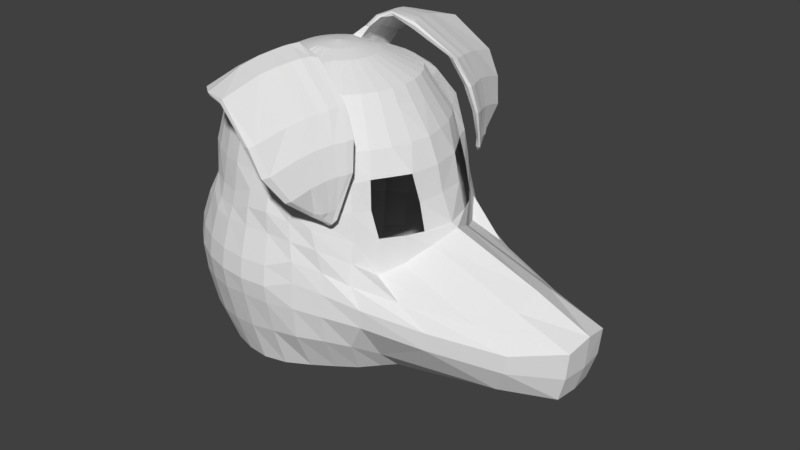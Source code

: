 # Source: JackR.blend  (saved by Blender 2.78.0; exported with 4.5.12 LTS)
import bpy
from mathutils import Matrix  # noqa: F401  (used for matrix-valued properties, if any)

bpy.ops.wm.read_factory_settings(use_empty=True)
scene = bpy.context.scene
scene.name = 'Scene'

# ---- collections
col_collection_1 = bpy.data.collections.new('Collection 1'); scene.collection.children.link(col_collection_1)

# ---- world
world_world = bpy.data.worlds.new('World'); scene.world = world_world
world_world.color = (0.05088, 0.05088, 0.05088)
world_world.use_sun_shadow = False
world_world.sun_shadow_jitter_overblur = 0.0
world_world.cycles.sampling_method = 'MANUAL'

# ---- meshes
me_sphere = bpy.data.meshes.new('Sphere')
me_sphere.from_pydata([(0.0, -3.258e-07, -1.0), (0.5698, 0.0, 1.345), (0.6349, -3.255e-07, 1.241), (0.7749, -3.039e-07, 1.039), (0.8468, -3.293e-07, 0.8628), (0.9721, -3.373e-07, 0.4819), (1.019, -2.745e-07, 0.4583), (1.651, -3.937e-07, 0.2208), (2.056, -3.788e-07, 0.0416), (2.037, -3.937e-07, -0.1951), (1.98, -2.298e-07, -0.3827), (0.8315, -3.341e-07, -0.5556), (0.4922, -2.975e-07, -0.7071), (0.2376, -3.277e-07, -0.8776), (0.1636, -3.118e-07, -0.9171), (0.08342, -3.134e-07, -0.9414), (0.5588, -0.1108, 1.345), (0.6227, -0.1239, 1.241), (0.7514, -0.1495, 1.039), (0.8153, -0.2224, 0.8628), (0.9145, -0.2153, 0.4819), (0.9554, -0.1802, 0.3827), (1.633, -0.1913, 0.1399), (2.037, -0.1951, 7.55e-08), (2.018, -0.1913, -0.1951), (1.963, -0.1691, -0.3827), (0.8155, -0.1622, -0.5556), (0.4828, -0.09603, -0.7071), (0.233, -0.04635, -0.8776), (0.1605, -0.03192, -0.9171), (0.08182, -0.01627, -0.9414), (0.5264, -0.2176, 1.345), (0.5866, -0.243, 1.241), (0.7078, -0.2932, 1.039), (0.7487, -0.3384, 0.8628), (0.8627, -0.3327, 0.4819), (0.8536, -0.3536, 0.2793), (1.449, -0.3753, 0.05879), (1.706, -0.3827, -0.06087), (1.688, -0.3845, -0.1951), (1.594, -0.3265, -0.3827), (0.7682, -0.3182, -0.5556), (0.4548, -0.1884, -0.7071), (0.2195, -0.09091, -0.8776), (0.1512, -0.06262, -0.9171), (0.07707, -0.03192, -0.9414), (0.4737, -0.3161, 1.345), (0.5279, -0.3527, 1.241), (0.637, -0.4256, 1.039), (0.6738, -0.4632, 0.8628), (0.7563, -0.483, 0.4819), (0.7682, -0.5133, 0.2331), (0.9826, -0.5576, 0.1264), (1.202, -0.5556, -0.01455), (1.186, -0.5559, -0.146), (0.7682, -0.4927, -0.3827), (0.6913, -0.402, -0.5556), (0.4093, -0.2735, -0.7071), (0.1975, -0.132, -0.8776), (0.1361, -0.09091, -0.9171), (0.06936, -0.04635, -0.9414), (0.4029, -0.4025, 1.345), (0.4489, -0.4489, 1.241), (0.5417, -0.5417, 1.039), (0.6229, -0.587, 0.8628), (0.6556, -0.6203, 0.4819), (0.6732, -0.6533, 0.3412), (0.6935, -0.6935, 0.2021), (0.7875, -0.7071, 0.06047), (0.7739, -0.6935, -0.0807), (0.6533, -0.6533, -0.2953), (0.5879, -0.518, -0.5556), (0.3481, -0.3481, -0.7071), (0.168, -0.168, -0.8776), (0.1157, -0.1157, -0.9171), (0.05899, -0.05899, -0.9414), (0.3165, -0.4733, 1.345), (0.3527, -0.6086, 1.241), (0.4256, -0.7424, 1.039), (0.4502, -0.7728, 0.8628), (0.4828, -0.8152, 0.5844), (0.5133, -0.8124, 0.4501), (0.5449, -0.7951, 0.2906), (0.5556, -0.8137, 0.1414), (0.5449, -0.8155, -0.0302), (0.5133, -0.7682, -0.2524), (0.4619, -0.6076, -0.5556), (0.2735, -0.4093, -0.7071), (0.132, -0.1975, -0.8776), (0.09091, -0.1361, -0.9171), (0.04635, -0.06936, -0.9414), (0.218, -0.526, 1.345), (0.243, -0.6778, 1.241), (0.2932, -0.7916, 1.039), (0.3101, -0.8292, 0.8628), (0.3325, -0.861, 0.6107), (0.3536, -0.879, 0.4849), (0.3753, -0.8973, 0.3556), (0.3827, -0.9047, 0.203), (0.3753, -0.9061, 0.009511), (0.3536, -0.8674, -0.2313), (0.3182, -0.7032, -0.5556), (0.1884, -0.4548, -0.7071), (0.09091, -0.2195, -0.8776), (0.06262, -0.1512, -0.9171), (0.03192, -0.07707, -0.9414), (0.1112, -0.5584, 1.345), (0.1239, -0.6965, 1.241), (0.1495, -0.803, 1.039), (0.1581, -0.8417, 0.8628), (0.1694, -0.8983, 0.6422), (0.1802, -0.9061, 0.4997), (0.1913, -0.9619, 0.2905), (0.1951, -0.9808, 0.1468), (0.1913, -0.9619, 0.009246), (0.1802, -0.9061, -0.2338), (0.1622, -0.7917, -0.5556), (0.09603, -0.4828, -0.7071), (0.04635, -0.233, -0.8776), (0.03192, -0.1605, -0.9171), (0.01627, -0.08182, -0.9414), (-0.03596, -0.5417, 1.345), (-0.02199, -0.7014, 1.236), (-8.014e-09, -0.7963, 1.039), (-4.413e-08, -0.8316, 0.8628), (-0.000211, -0.8982, 0.6284), (6.357e-08, -0.9239, 0.5004), (-8.544e-08, -0.9808, 0.2905), (-1.003e-07, -1.0, 0.1468), (-8.544e-08, -0.9808, 0.01668), (6.357e-08, -0.9239, -0.2561), (-8.544e-08, -0.8315, -0.5556), (7.239e-09, -0.4922, -0.7071), (3.971e-08, -0.2376, -0.8776), (4.608e-08, -0.1636, -0.9171), (4.608e-08, -0.08342, -0.9414), (-0.1329, -0.5159, 1.356), (-0.1736, -0.6938, 1.25), (-0.1495, -0.7834, 1.039), (-0.1581, -0.8229, 0.8628), (-0.1698, -0.8783, 0.57), (-0.1802, -0.9061, 0.4849), (-0.1913, -0.9619, 0.2905), (-0.1951, -0.9808, 0.1468), (-0.1913, -0.9619, -0.008848), (-0.1802, -0.9061, -0.2707), (-0.1622, -0.8155, -0.5556), (-0.09603, -0.4828, -0.7071), (-0.04635, -0.233, -0.8776), (-0.03192, -0.1605, -0.9171), (-0.01627, -0.08182, -0.9414), (-0.217, -0.5034, 1.376), (-0.263, -0.6837, 1.272), (-0.2932, -0.7396, 1.039), (-0.3101, -0.7747, 0.8628), (-0.3329, -0.8256, 0.57), (-0.3536, -0.8536, 0.4898), (-0.3753, -0.9061, 0.2905), (-0.3827, -0.9239, 0.1468), (-0.3753, -0.9061, -0.02067), (-0.3536, -0.8536, -0.2957), (-0.3182, -0.7682, -0.5556), (-0.1884, -0.4548, -0.7071), (-0.09091, -0.2195, -0.8776), (-0.06262, -0.1512, -0.9171), (-0.03192, -0.07707, -0.9414), (-1.81e-07, -5.968e-07, 1.528), (-0.3191, -0.5115, 1.362), (-0.35, -0.6388, 1.267), (-0.4256, -0.6718, 1.039), (-0.4502, -0.7069, 0.8628), (-0.4832, -0.754, 0.57), (-0.5133, -0.7682, 0.4719), (-0.5449, -0.8155, 0.2905), (-0.5556, -0.8315, 0.1468), (-0.5449, -0.8155, -0.05535), (-0.5133, -0.7682, -0.3222), (-0.4619, -0.6913, -0.5556), (-0.2735, -0.4093, -0.7071), (-0.132, -0.1975, -0.8776), (-0.09091, -0.1361, -0.9171), (-0.04635, -0.06936, -0.9414), (-0.4029, -0.4025, 1.345), (-0.4489, -0.6132, 1.241), (-0.5417, -0.5799, 1.039), (-0.573, -0.6153, 0.8628), (-0.615, -0.6148, 0.57), (-0.6533, -0.6533, 0.4634), (-0.6935, -0.6935, 0.2905), (-0.7071, -0.7071, 0.1468), (-0.6935, -0.6935, -0.08461), (-0.6533, -0.6533, -0.3416), (-0.5879, -0.5879, -0.5556), (-0.3481, -0.3481, -0.7071), (-0.168, -0.168, -0.8776), (-0.1157, -0.1157, -0.9171), (-0.05899, -0.05899, -0.9414), (-0.4737, -0.3161, 1.345), (-0.5279, -0.5254, 1.241), (-0.637, -0.4623, 1.039), (-0.6738, -0.4804, 0.8628), (-0.7231, -0.483, 0.57), (-0.7682, -0.5133, 0.4527), (-0.8155, -0.5449, 0.2905), (-0.8315, -0.5556, 0.1468), (-0.8155, -0.5449, -0.1238), (-0.7682, -0.5133, -0.3687), (-0.6913, -0.4619, -0.5556), (-0.4093, -0.2735, -0.7071), (-0.1975, -0.132, -0.8776), (-0.1361, -0.09091, -0.9171), (-0.06936, -0.04635, -0.9414), (-0.5264, -0.2176, 1.345), (-0.5866, -0.3877, 1.241), (-0.7078, -0.2932, 1.039), (-0.7487, -0.3319, 0.8628), (-0.8035, -0.3327, 0.57), (-0.8536, -0.3536, 0.4391), (-0.9061, -0.3753, 0.2905), (-0.9239, -0.3827, 0.1468), (-0.9061, -0.3753, -0.1483), (-0.8536, -0.3536, -0.3827), (-0.7682, -0.3182, -0.5556), (-0.4548, -0.1884, -0.7071), (-0.2195, -0.09091, -0.8776), (-0.1512, -0.06262, -0.9171), (-0.07707, -0.03192, -0.9414), (-0.5588, -0.1108, 1.345), (-0.6227, -0.2124, 1.241), (-0.7514, -0.1495, 1.039), (-0.7948, -0.1581, 0.8628), (-0.8529, -0.1696, 0.57), (-0.9061, -0.1802, 0.4194), (-0.9619, -0.1913, 0.2905), (-0.9808, -0.1951, 0.1468), (-0.9619, -0.1913, -0.1951), (-0.9061, -0.1802, -0.3827), (-0.8155, -0.1622, -0.5556), (-0.4828, -0.09603, -0.7071), (-0.233, -0.04635, -0.8776), (-0.1605, -0.03192, -0.9171), (-0.08182, -0.01627, -0.9414), (-0.5698, 0.0, 1.345), (-0.6349, -2.637e-07, 1.241), (-0.7661, -2.628e-07, 1.039), (-0.8104, -1.756e-07, 0.8628), (-0.8696, -1.348e-07, 0.57), (-0.9239, -3.192e-07, 0.4194), (-0.9808, -9.567e-08, 0.2905), (-1.0, -1.404e-07, 0.1468), (-0.9808, -9.567e-08, -0.1951), (-0.9239, -3.192e-07, -0.3827), (-0.8315, -1.404e-07, -0.5556), (-0.4922, -2.041e-07, -0.7071), (-0.2376, -2.927e-07, -0.8776), (-0.1636, -2.895e-07, -0.9171), (-0.08342, -3.166e-07, -0.9414), (0.8899, -3.311e-07, 0.6724), (0.8678, -0.2084, 0.6724), (0.7048, -0.4958, 0.6724), (0.6421, -0.6107, 0.6724), (0.4739, -0.8012, 0.6724), (0.3264, -0.8567, 0.6998), (0.1663, -0.8702, 0.743), (-0.0001055, -0.8679, 0.74), (-0.1666, -0.852, 0.6724), (-0.3266, -0.7991, 0.6724), (-0.4741, -0.7158, 0.6724), (-0.5774, -0.5773, 0.6724), (-0.679, -0.4536, 0.6724), (-0.7544, -0.3124, 0.6724), (-0.8009, -0.1593, 0.6724), (-0.8166, -1.574e-07, 0.6724), (-0.1583, -0.2367, 1.473), (0.2849, -2.984e-07, 1.473), (0.2794, -0.05538, 1.473), (0.2632, -0.1088, 1.473), (0.2369, -0.1581, 1.473), (0.2014, -0.2012, 1.473), (0.1583, -0.2367, 1.473), (0.1217, -0.2678, 1.462), (0.07833, -0.2881, 1.453), (0.005909, -0.288, 1.448), (-0.07253, -0.3045, 1.449), (-0.109, -0.263, 1.473), (-0.2014, -0.2012, 1.473), (-0.2369, -0.1581, 1.473), (-0.2632, -0.1088, 1.473), (-0.2794, -0.05538, 1.473), (-0.2849, -2.984e-07, 1.473), (-0.2374, -0.355, 1.409), (0.4273, -1.492e-07, 1.409), (0.4191, -0.08307, 1.409), (0.3948, -0.1632, 1.409), (0.3553, -0.2371, 1.409), (0.3022, -0.3019, 1.409), (0.2374, -0.355, 1.409), (0.1635, -0.3945, 1.409), (0.08336, -0.4188, 1.409), (-0.04381, -0.4229, 1.372), (-0.1869, -0.4089, 1.411), (-0.3022, -0.3019, 1.409), (-0.3553, -0.2371, 1.409), (-0.3948, -0.1632, 1.409), (-0.4191, -0.08307, 1.409), (-0.4273, -1.492e-07, 1.409), (-0.07913, -0.1183, 1.508), (0.1424, -4.476e-07, 1.508), (0.1397, -0.02769, 1.508), (0.1316, -0.05441, 1.508), (0.1184, -0.07904, 1.508), (0.1007, -0.1006, 1.508), (0.07913, -0.1183, 1.508), (0.05451, -0.1315, 1.508), (0.02779, -0.1396, 1.508), (-1.646e-07, -0.1423, 1.508), (-0.02779, -0.1396, 1.508), (-0.05451, -0.1315, 1.508), (-0.1007, -0.1006, 1.508), (-0.1184, -0.07904, 1.508), (-0.1316, -0.05441, 1.508), (-0.1397, -0.02769, 1.508), (-0.1424, -4.476e-07, 1.508), (-0.1089, -0.4188, 1.403), (-0.127, -0.5925, 1.461), (-0.1912, -0.852, 1.354), (-0.1744, -0.5675, 1.48), (-0.2513, -0.8453, 1.363), (-0.0405, -0.3564, 1.523), (-0.07028, -0.349, 1.525), (-0.1234, -0.447, 1.503), (-0.0841, -0.4542, 1.494), (-0.1465, -0.6819, 1.42), (-0.2084, -0.6739, 1.442), (-0.2213, -0.8608, 1.359), (-0.05125, -0.3402, 1.531), (-0.1473, -0.4853, 1.49), (-0.09372, -0.3842, 1.517), (-0.09862, -0.5078, 1.479), (-0.05365, -0.3848, 1.515), (-0.06293, -1.095, 1.451), (-0.02544, -0.7017, 1.587), (-0.02159, -1.083, 1.427), (-0.06302, -0.6386, 1.541), (-0.1047, -1.004, 1.423), (-0.1128, -0.6312, 1.547), (-0.1796, -1.004, 1.435), (0.02865, -0.3964, 1.591), (-0.007845, -0.396, 1.598), (-0.06257, -0.4747, 1.573), (-0.0178, -0.4804, 1.568), (-0.08463, -0.7686, 1.505), (-0.1465, -0.7607, 1.513), (0.2671, -0.4759, 1.582), (-0.1394, -1.02, 1.424), (0.0104, -0.3894, 1.597), (-0.08534, -0.5461, 1.558), (-0.04095, -0.4281, 1.588), (-0.02911, -0.542, 1.551), (0.002138, -0.4253, 1.586), (0.2424, -0.4757, 1.534), (0.1069, -1.129, 1.406), (0.1622, -0.7324, 1.563), (0.108, -1.134, 1.457), (0.0972, -0.4481, 1.601), (0.07949, -0.4478, 1.632), (0.008736, -0.705, 1.558), (0.02477, -0.5452, 1.618), (0.05076, -0.5508, 1.587), (-0.006944, -0.8333, 1.52), (-0.05919, -0.8311, 1.546), (-0.04084, -1.099, 1.435), (0.0914, -0.4345, 1.624), (0.001994, -0.6166, 1.605), (0.04638, -0.4986, 1.625), (0.0312, -0.6064, 1.579), (0.07069, -0.4958, 1.598), (0.169, -0.7179, 1.476), (0.2147, -0.5775, 1.587), (0.1966, -0.5483, 1.518), (0.1451, -0.8479, 1.44), (0.1284, -0.8538, 1.535), (0.4959, -1.149, 1.069), (0.09354, -1.139, 1.431), (0.2658, -0.4647, 1.562), (0.1896, -0.637, 1.578), (0.2348, -0.5153, 1.59), (0.1927, -0.6213, 1.498), (0.2178, -0.4971, 1.529), (0.5781, -0.8276, 1.16), (0.4285, -1.172, 1.049), (0.5738, -0.6267, 1.173), (0.6624, -0.5984, 1.182), (0.5653, -0.5574, 1.368), (0.4767, -0.5857, 1.359), (0.3328, -1.187, 1.231), (0.4778, -0.8226, 1.332), (0.4006, -1.165, 1.25), (0.4033, -0.8279, 1.301), (0.529, -0.6671, 1.356), (0.4309, -0.6584, 1.343), (0.3794, -0.958, 1.265), (0.4427, -0.9434, 1.305), (0.3673, -1.192, 1.233), (0.5304, -0.5553, 1.36), (0.5078, -0.7285, 1.344), (0.5474, -0.604, 1.362), (0.427, -0.7313, 1.323), (0.4521, -0.6072, 1.354), (0.5037, -0.8329, 1.129), (0.6137, -0.7266, 1.172), (0.5241, -0.7237, 1.155), (0.4761, -0.9812, 1.088), (0.5394, -0.9666, 1.129), (0.4546, -1.177, 1.051), (0.6367, -0.5884, 1.178), (0.6461, -0.6534, 1.172), (0.5508, -0.6565, 1.165), (0.5685, -1.059, 0.8991), (0.6303, -0.8168, 0.9675), (0.5179, -1.075, 0.8874), (0.6271, -0.6659, 0.9777), (0.6936, -0.6446, 0.9845), (0.5744, -0.8207, 0.9446), (0.657, -0.7409, 0.977), (0.5897, -0.7387, 0.9639), (0.5536, -0.9322, 0.9141), (0.6012, -0.9212, 0.9443), (0.5375, -1.079, 0.8861), (0.6743, -0.6404, 0.9815), (0.6813, -0.6859, 0.9771), (0.6098, -0.6883, 0.9714), (0.5901, -0.8889, 0.7592), (0.6319, -0.7971, 0.7492), (0.5624, -0.8954, 0.736), (0.6221, -0.7333, 0.753), (0.6585, -0.7252, 0.7556), (0.5933, -0.7986, 0.7405), (0.6452, -0.7532, 0.7578), (0.6072, -0.7579, 0.7492), (0.582, -0.841, 0.7289), (0.6201, -0.8431, 0.7488), (0.5731, -0.8968, 0.7408), (0.648, -0.7207, 0.7545), (0.608, -0.8368, 0.7118), (0.6239, -0.7736, 0.6542), (0.582, -0.841, 0.6974), (0.6072, -0.7486, 0.68), (0.6452, -0.7486, 0.6836), (0.5933, -0.7751, 0.6485), (0.6021, -0.7749, 0.6387), (0.5957, -0.8395, 0.6972), (0.6299, -0.7441, 0.6755)], [], [(12, 11, 26, 27), (257, 4, 19, 258), (13, 12, 27, 28), (6, 5, 20, 21), (14, 13, 28, 29), (7, 6, 21, 22), (15, 14, 29, 30), (8, 7, 22, 23), (307, 166, 308), (0, 15, 30), (9, 8, 23, 24), (2, 1, 16, 17), (10, 9, 24, 25), (3, 2, 17, 18), (11, 10, 25, 26), (4, 3, 18, 19), (0, 30, 45), (24, 23, 38, 39), (17, 16, 31, 32), (25, 24, 39, 40), (18, 17, 32, 33), (26, 25, 40, 41), (19, 18, 33, 34), (27, 26, 41, 42), (28, 27, 42, 43), (21, 20, 35, 36), (29, 28, 43, 44), (22, 21, 36, 37), (30, 29, 44, 45), (23, 22, 37, 38), (308, 166, 309), (43, 42, 57, 58), (36, 35, 50, 51), (44, 43, 58, 59), (37, 36, 51, 52), (45, 44, 59, 60), (38, 37, 52, 53), (309, 166, 310), (0, 45, 60), (39, 38, 53, 54), (32, 31, 46, 47), (40, 39, 54, 55), (33, 32, 47, 48), (41, 40, 55, 56), (34, 33, 48, 49), (42, 41, 56, 57), (47, 46, 61, 62), (55, 54, 69, 70), (48, 47, 62, 63), (56, 55, 70, 71), (49, 48, 63, 64), (57, 56, 71, 72), (259, 49, 64, 260), (58, 57, 72, 73), (51, 50, 65, 66), (59, 58, 73, 74), (52, 51, 66, 67), (60, 59, 74, 75), (53, 52, 67, 68), (310, 166, 311), (0, 60, 75), (54, 53, 68, 69), (66, 65, 80, 81), (74, 73, 88, 89), (67, 66, 81, 82), (75, 74, 89, 90), (68, 67, 82, 83), (311, 166, 312), (0, 75, 90), (69, 68, 83, 84), (62, 61, 76, 77), (70, 69, 84, 85), (63, 62, 77, 78), (71, 70, 85, 86), (64, 63, 78, 79), (72, 71, 86, 87), (260, 64, 79, 261), (73, 72, 87, 88), (85, 84, 99, 100), (78, 77, 92, 93), (86, 85, 100, 101), (79, 78, 93, 94), (87, 86, 101, 102), (261, 79, 94, 262), (88, 87, 102, 103), (81, 80, 95, 96), (89, 88, 103, 104), (82, 81, 96, 97), (90, 89, 104, 105), (83, 82, 97, 98), (312, 166, 313), (0, 90, 105), (84, 83, 98, 99), (77, 76, 91, 92), (104, 103, 118, 119), (97, 96, 111, 112), (105, 104, 119, 120), (98, 97, 112, 113), (313, 166, 314), (0, 105, 120), (99, 98, 113, 114), (92, 91, 106, 107), (100, 99, 114, 115), (93, 92, 107, 108), (101, 100, 115, 116), (94, 93, 108, 109), (102, 101, 116, 117), (262, 94, 109, 263), (103, 102, 117, 118), (96, 95, 110, 111), (108, 107, 122, 123), (116, 115, 130, 131), (109, 108, 123, 124), (117, 116, 131, 132), (263, 109, 124, 264), (118, 117, 132, 133), (111, 110, 125, 126), (119, 118, 133, 134), (112, 111, 126, 127), (120, 119, 134, 135), (113, 112, 127, 128), (314, 166, 315), (0, 120, 135), (114, 113, 128, 129), (107, 106, 121, 122), (115, 114, 129, 130), (127, 126, 141, 142), (135, 134, 149, 150), (128, 127, 142, 143), (315, 166, 316), (0, 135, 150), (129, 128, 143, 144), (122, 121, 136, 137), (130, 129, 144, 145), (123, 122, 137, 138), (131, 130, 145, 146), (124, 123, 138, 139), (132, 131, 146, 147), (264, 124, 139, 265), (133, 132, 147, 148), (126, 125, 140, 141), (134, 133, 148, 149), (146, 145, 160, 161), (139, 138, 153, 154), (147, 146, 161, 162), (265, 139, 154, 266), (148, 147, 162, 163), (141, 140, 155, 156), (149, 148, 163, 164), (142, 141, 156, 157), (150, 149, 164, 165), (143, 142, 157, 158), (316, 166, 317), (0, 150, 165), (144, 143, 158, 159), (300, 151, 326, 336, 330), (145, 144, 159, 160), (138, 137, 152, 153), (165, 164, 180, 181), (158, 157, 173, 174), (317, 166, 306), (0, 165, 181), (159, 158, 174, 175), (160, 159, 175, 176), (153, 152, 168, 169), (161, 160, 176, 177), (154, 153, 169, 170), (162, 161, 177, 178), (266, 154, 170, 267), (163, 162, 178, 179), (156, 155, 171, 172), (164, 163, 179, 180), (157, 156, 172, 173), (178, 177, 192, 193), (267, 170, 185, 268), (179, 178, 193, 194), (172, 171, 186, 187), (180, 179, 194, 195), (173, 172, 187, 188), (181, 180, 195, 196), (174, 173, 188, 189), (306, 166, 318), (0, 181, 196), (175, 174, 189, 190), (168, 167, 182, 183), (176, 175, 190, 191), (169, 168, 183, 184), (177, 176, 191, 192), (170, 169, 184, 185), (318, 166, 319), (0, 196, 211), (190, 189, 204, 205), (183, 182, 197, 198), (191, 190, 205, 206), (184, 183, 198, 199), (192, 191, 206, 207), (185, 184, 199, 200), (193, 192, 207, 208), (268, 185, 200, 269), (194, 193, 208, 209), (187, 186, 201, 202), (195, 194, 209, 210), (188, 187, 202, 203), (196, 195, 210, 211), (189, 188, 203, 204), (269, 200, 215, 270), (209, 208, 223, 224), (202, 201, 216, 217), (210, 209, 224, 225), (203, 202, 217, 218), (211, 210, 225, 226), (204, 203, 218, 219), (319, 166, 320), (0, 211, 226), (205, 204, 219, 220), (198, 197, 212, 213), (206, 205, 220, 221), (199, 198, 213, 214), (207, 206, 221, 222), (200, 199, 214, 215), (208, 207, 222, 223), (220, 219, 234, 235), (213, 212, 227, 228), (221, 220, 235, 236), (214, 213, 228, 229), (222, 221, 236, 237), (215, 214, 229, 230), (223, 222, 237, 238), (270, 215, 230, 271), (224, 223, 238, 239), (217, 216, 231, 232), (225, 224, 239, 240), (218, 217, 232, 233), (226, 225, 240, 241), (219, 218, 233, 234), (320, 166, 321), (0, 226, 241), (239, 238, 253, 254), (232, 231, 246, 247), (240, 239, 254, 255), (233, 232, 247, 248), (241, 240, 255, 256), (234, 233, 248, 249), (321, 166, 322), (0, 241, 256), (235, 234, 249, 250), (228, 227, 242, 243), (236, 235, 250, 251), (229, 228, 243, 244), (237, 236, 251, 252), (230, 229, 244, 245), (238, 237, 252, 253), (271, 230, 245, 272), (231, 271, 272, 246), (216, 270, 271, 231), (201, 269, 270, 216), (186, 268, 269, 201), (171, 267, 268, 186), (155, 266, 267, 171), (140, 265, 266, 155), (125, 264, 265, 140), (110, 263, 264, 125), (95, 262, 263, 110), (80, 261, 262, 95), (65, 260, 261, 80), (50, 259, 260, 65), (5, 257, 258, 20), (304, 288, 289, 305), (303, 287, 288, 304), (302, 286, 287, 303), (301, 285, 286, 302), (290, 273, 285, 301), (300, 284, 273, 290), (283, 284, 329, 335, 328), (323, 283, 328, 339, 331), (298, 281, 282, 299), (297, 280, 281, 298), (296, 279, 280, 297), (295, 278, 279, 296), (294, 277, 278, 295), (293, 276, 277, 294), (292, 275, 276, 293), (291, 274, 275, 292), (1, 291, 292, 16), (16, 292, 293, 31), (31, 293, 294, 46), (46, 294, 295, 61), (61, 295, 296, 76), (76, 296, 297, 91), (91, 297, 298, 106), (106, 298, 299, 121), (136, 121, 299, 323), (290, 167, 151, 300), (167, 290, 301, 182), (182, 301, 302, 197), (197, 302, 303, 212), (212, 303, 304, 227), (227, 304, 305, 242), (288, 321, 322, 289), (287, 320, 321, 288), (286, 319, 320, 287), (285, 318, 319, 286), (273, 306, 318, 285), (284, 317, 306, 273), (283, 316, 317, 284), (282, 315, 316, 283), (281, 314, 315, 282), (280, 313, 314, 281), (279, 312, 313, 280), (278, 311, 312, 279), (277, 310, 311, 278), (276, 309, 310, 277), (275, 308, 309, 276), (274, 307, 308, 275), (283, 323, 299, 282), (152, 151, 167, 168), (324, 338, 358, 343), (364, 372, 384, 360), (325, 332, 351, 344), (152, 137, 325, 334, 327), (136, 323, 331, 338, 324), (137, 136, 324, 332, 325), (284, 300, 330, 337, 329), (151, 152, 327, 333, 326), (329, 337, 357, 348), (370, 340, 363, 381), (336, 326, 345, 356), (337, 330, 349, 357), (328, 335, 355, 347), (330, 336, 356, 349), (327, 334, 354, 346), (335, 329, 348, 355), (369, 366, 377, 380), (355, 348, 365, 372), (345, 352, 370, 341), (359, 347, 364, 376), (354, 344, 342, 371), (351, 343, 366, 369), (358, 350, 368, 375), (348, 357, 374, 365), (352, 346, 340, 370), (356, 345, 341, 373), (344, 351, 369, 342), (343, 358, 375, 366), (347, 355, 372, 364), (338, 331, 350, 358), (333, 327, 346, 352), (332, 324, 343, 351), (339, 328, 347, 359), (366, 375, 387, 377), (326, 333, 352, 345), (331, 339, 359, 350), (334, 325, 344, 354), (367, 373, 385, 378), (374, 367, 378, 386), (371, 342, 361, 383), (341, 370, 381, 362), (368, 376, 388, 379), (376, 364, 360, 388), (340, 371, 383, 363), (375, 368, 379, 387), (350, 359, 376, 368), (349, 356, 373, 367), (346, 354, 371, 340), (357, 349, 367, 374), (380, 377, 398, 401), (361, 380, 401, 395), (377, 387, 407, 398), (381, 363, 397, 402), (379, 388, 408, 400), (388, 360, 394, 408), (362, 381, 402, 396), (383, 361, 395, 403), (387, 379, 400, 407), (353, 386, 406, 393), (384, 353, 393, 404), (385, 362, 396, 405), (372, 365, 353, 384), (373, 341, 362, 385), (342, 369, 380, 361), (365, 374, 386, 353), (402, 397, 382, 413), (400, 408, 417, 411), (408, 394, 391, 417), (396, 402, 413, 389), (403, 395, 390, 414), (407, 400, 411), (393, 406, 416, 392), (404, 393, 392, 415), (405, 396, 389, 410), (399, 405, 410), (394, 404, 415, 391), (397, 403, 414, 382), (386, 378, 399, 406), (363, 383, 403, 397), (360, 384, 404, 394), (378, 385, 405, 399), (414, 390, 420, 428), (417, 391, 421, 431), (415, 392, 422, 429), (410, 389, 419, 424), (392, 416, 430, 422), (382, 414, 428, 418), (391, 415, 429, 421), (411, 417, 431, 425), (412, 409, 423, 426), (416, 410, 424, 430), (398, 407, 411, 409), (395, 401, 412, 390), (401, 398, 409, 412), (406, 399, 410, 416), (420, 426, 440, 434), (427, 418, 432, 441), (428, 420, 434, 442), (431, 421, 435, 439), (429, 422, 436, 443), (422, 430, 438, 436), (418, 428, 442, 432), (424, 419, 433, 438), (421, 429, 443, 435), (425, 431, 439), (413, 382, 418, 427), (390, 412, 426, 420), (389, 413, 427, 419), (409, 411, 425, 423), (451, 450, 445, 444), (440, 437, 449, 446), (443, 436, 448, 452), (438, 433, 445, 448), (437, 439, 447, 449), (434, 440, 446), (436, 438, 448), (433, 441, 444, 445), (432, 442, 451, 444), (419, 427, 441, 433), (423, 425, 439, 437), (430, 424, 438), (426, 423, 437, 440), (445, 450, 452, 448), (450, 449, 447, 452), (446, 449, 450, 451), (442, 434, 446, 451), (439, 435, 447), (435, 443, 452, 447), (441, 432, 444)])
me_sphere.use_remesh_preserve_volume = False
me_sphere.use_remesh_preserve_attributes = False
me_sphere.use_mirror_vertex_groups = False
me_sphere.update()

# ---- objects
ob_sphere = bpy.data.objects.new('Sphere', me_sphere)

# ---- transforms, parenting, visibility, modifiers, constraints
ob_sphere.location = (0.0, 0.0, 3.531)
ob_sphere.lineart.crease_threshold = 0.0
_m = ob_sphere.modifiers.new('Mirror', 'MIRROR')
_m.use_axis = (False, True, False)

# ---- collection membership
col_collection_1.objects.link(ob_sphere)

# ---- scene / render settings (as saved in the file)
scene.frame_start = 1; scene.frame_end = 250; scene.frame_set(1)
scene.render.engine = 'BLENDER_EEVEE_NEXT'
scene.render.resolution_percentage = 50
scene.render.dither_intensity = 0.0
scene.cycles.use_denoising = False
scene.cycles.samples = 128
scene.cycles.sampling_pattern = 'TABULATED_SOBOL'
scene.cycles.light_sampling_threshold = 0.0
scene.cycles.use_adaptive_sampling = False
scene.cycles.use_light_tree = False
scene.cycles.blur_glossy = 0.0
scene.cycles.sample_clamp_indirect = 0.0
scene.view_settings.view_transform = 'Standard'
bpy.context.view_layer.update()

# ---- added for rendering (the .blend has no active camera and no usable light): camera, sun
cam_auto = bpy.data.cameras.new('AutoCamera')
cam_auto.lens = 50.0
cam_auto.sensor_width = 36.0
cam_auto.clip_end = 1000.0
ob_auto_camera = bpy.data.objects.new('AutoCamera', cam_auto)
scene.collection.objects.link(ob_auto_camera)
ob_auto_camera.location = (4.86343, -5.20224, 7.31552)
ob_auto_camera.rotation_euler = (1.09748, -7.21219e-08, 0.694738)
scene.camera = ob_auto_camera
light_auto_sun = bpy.data.lights.new('AutoSun', 'SUN')
light_auto_sun.energy = 3.0
light_auto_sun.angle = 0.0523599
ob_auto_sun = bpy.data.objects.new('AutoSun', light_auto_sun)
scene.collection.objects.link(ob_auto_sun)
ob_auto_sun.rotation_euler = (0.872665, 0.174533, 0.523599)
bpy.context.view_layer.update()
